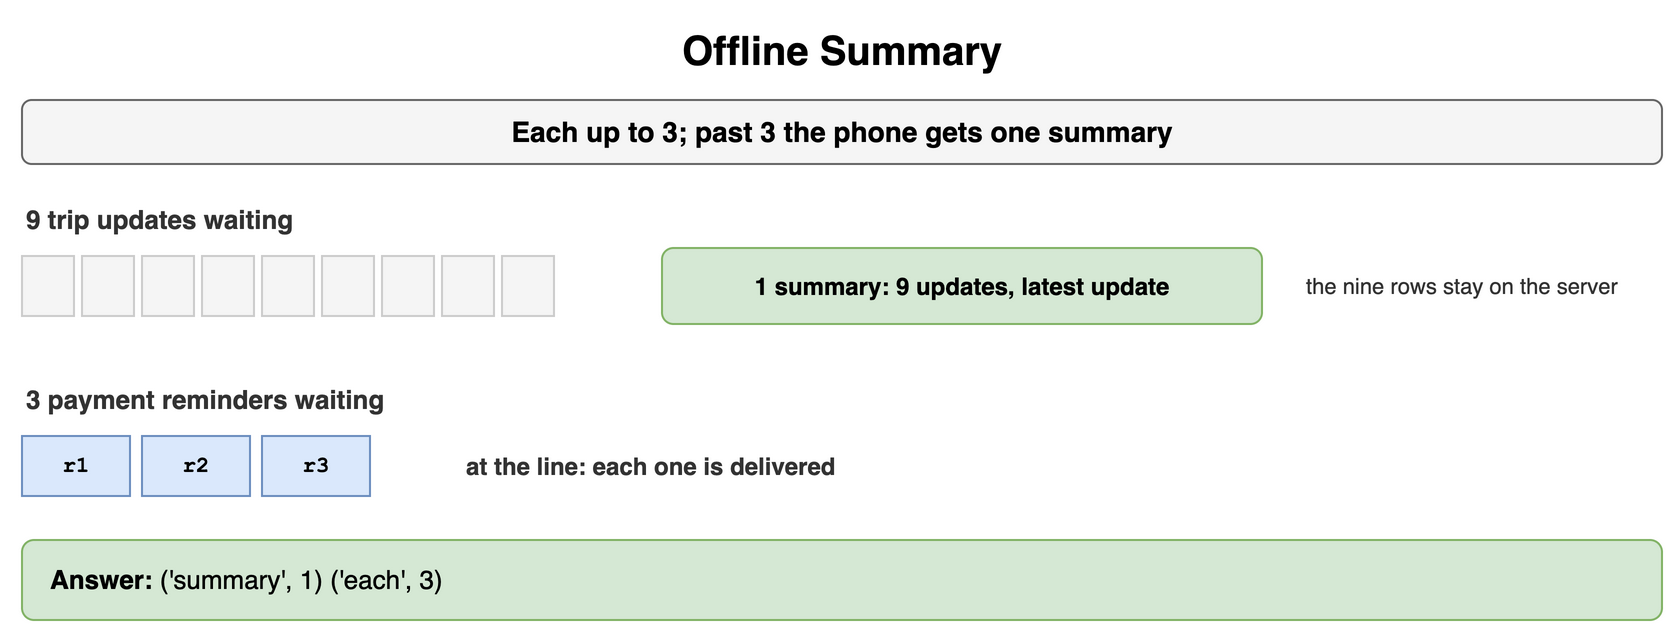

The diagram above was exported from draw.io. Its source (the exported page's mxGraphModel, read from the mxfile embedded in the PNG):
<mxGraphModel dx="900" dy="324" grid="1" gridSize="10" guides="1" tooltips="1" connect="1" arrows="1" fold="1" page="1" pageScale="1" pageWidth="900" pageHeight="324" math="0" shadow="0">
  <root>
    <mxCell id="0" />
    <mxCell id="1" parent="0" />
    <mxCell id="h1" value="Offline Summary" style="text;html=1;align=center;verticalAlign=middle;whiteSpace=wrap;fontSize=20;fontStyle=1;" vertex="1" parent="1">
      <mxGeometry x="40" y="10" width="820" height="30" as="geometry" />
    </mxCell>
    <mxCell id="h2" value="Each up to 3; past 3 the phone gets one summary" style="rounded=1;whiteSpace=wrap;html=1;fillColor=#f5f5f5;strokeColor=#666666;fontStyle=1;fontSize=14;" vertex="1" parent="1">
      <mxGeometry x="40" y="50" width="820" height="32" as="geometry" />
    </mxCell>
    <mxCell id="h3" value="9 trip updates waiting" style="text;html=1;whiteSpace=wrap;fontSize=11;align=left;verticalAlign=middle;fontSize=13;fontColor=#333333;fontStyle=1;" vertex="1" parent="1">
      <mxGeometry x="40" y="100" width="400" height="20" as="geometry" />
    </mxCell>
    <mxCell id="h4" value="" style="rounded=0;whiteSpace=wrap;html=1;fontFamily=Courier New;fontStyle=1;fontSize=13;fillColor=#f5f5f5;strokeColor=#cccccc;fontSize=12;fontColor=#aaaaaa;" vertex="1" parent="1">
      <mxGeometry x="40" y="128" width="26" height="30" as="geometry" />
    </mxCell>
    <mxCell id="h5" value="" style="rounded=0;whiteSpace=wrap;html=1;fontFamily=Courier New;fontStyle=1;fontSize=13;fillColor=#f5f5f5;strokeColor=#cccccc;fontSize=12;fontColor=#aaaaaa;" vertex="1" parent="1">
      <mxGeometry x="70" y="128" width="26" height="30" as="geometry" />
    </mxCell>
    <mxCell id="h6" value="" style="rounded=0;whiteSpace=wrap;html=1;fontFamily=Courier New;fontStyle=1;fontSize=13;fillColor=#f5f5f5;strokeColor=#cccccc;fontSize=12;fontColor=#aaaaaa;" vertex="1" parent="1">
      <mxGeometry x="100" y="128" width="26" height="30" as="geometry" />
    </mxCell>
    <mxCell id="h7" value="" style="rounded=0;whiteSpace=wrap;html=1;fontFamily=Courier New;fontStyle=1;fontSize=13;fillColor=#f5f5f5;strokeColor=#cccccc;fontSize=12;fontColor=#aaaaaa;" vertex="1" parent="1">
      <mxGeometry x="130" y="128" width="26" height="30" as="geometry" />
    </mxCell>
    <mxCell id="h8" value="" style="rounded=0;whiteSpace=wrap;html=1;fontFamily=Courier New;fontStyle=1;fontSize=13;fillColor=#f5f5f5;strokeColor=#cccccc;fontSize=12;fontColor=#aaaaaa;" vertex="1" parent="1">
      <mxGeometry x="160" y="128" width="26" height="30" as="geometry" />
    </mxCell>
    <mxCell id="h9" value="" style="rounded=0;whiteSpace=wrap;html=1;fontFamily=Courier New;fontStyle=1;fontSize=13;fillColor=#f5f5f5;strokeColor=#cccccc;fontSize=12;fontColor=#aaaaaa;" vertex="1" parent="1">
      <mxGeometry x="190" y="128" width="26" height="30" as="geometry" />
    </mxCell>
    <mxCell id="h10" value="" style="rounded=0;whiteSpace=wrap;html=1;fontFamily=Courier New;fontStyle=1;fontSize=13;fillColor=#f5f5f5;strokeColor=#cccccc;fontSize=12;fontColor=#aaaaaa;" vertex="1" parent="1">
      <mxGeometry x="220" y="128" width="26" height="30" as="geometry" />
    </mxCell>
    <mxCell id="h11" value="" style="rounded=0;whiteSpace=wrap;html=1;fontFamily=Courier New;fontStyle=1;fontSize=13;fillColor=#f5f5f5;strokeColor=#cccccc;fontSize=12;fontColor=#aaaaaa;" vertex="1" parent="1">
      <mxGeometry x="250" y="128" width="26" height="30" as="geometry" />
    </mxCell>
    <mxCell id="h12" value="" style="rounded=0;whiteSpace=wrap;html=1;fontFamily=Courier New;fontStyle=1;fontSize=13;fillColor=#f5f5f5;strokeColor=#cccccc;fontSize=12;fontColor=#aaaaaa;" vertex="1" parent="1">
      <mxGeometry x="280" y="128" width="26" height="30" as="geometry" />
    </mxCell>
    <mxCell id="h13" value="1 summary: 9 updates, latest update" style="rounded=1;whiteSpace=wrap;html=1;fillColor=#d5e8d4;strokeColor=#82b366;fontSize=12;align=center;fontStyle=1;" vertex="1" parent="1">
      <mxGeometry x="360" y="124" width="300" height="38" as="geometry" />
    </mxCell>
    <mxCell id="h14" value="the nine rows stay on the server" style="text;html=1;whiteSpace=wrap;fontSize=11;align=left;verticalAlign=middle;fontSize=11;fontColor=#333333;" vertex="1" parent="1">
      <mxGeometry x="680" y="124" width="180" height="38" as="geometry" />
    </mxCell>
    <mxCell id="h15" value="3 payment reminders waiting" style="text;html=1;whiteSpace=wrap;fontSize=11;align=left;verticalAlign=middle;fontSize=13;fontColor=#333333;fontStyle=1;" vertex="1" parent="1">
      <mxGeometry x="40" y="190" width="400" height="20" as="geometry" />
    </mxCell>
    <mxCell id="h16" value="r1" style="rounded=0;whiteSpace=wrap;html=1;fontFamily=Courier New;fontStyle=1;fontSize=13;fillColor=#dae8fc;strokeColor=#6c8ebf;fontSize=11;" vertex="1" parent="1">
      <mxGeometry x="40" y="218" width="54" height="30" as="geometry" />
    </mxCell>
    <mxCell id="h17" value="r2" style="rounded=0;whiteSpace=wrap;html=1;fontFamily=Courier New;fontStyle=1;fontSize=13;fillColor=#dae8fc;strokeColor=#6c8ebf;fontSize=11;" vertex="1" parent="1">
      <mxGeometry x="100" y="218" width="54" height="30" as="geometry" />
    </mxCell>
    <mxCell id="h18" value="r3" style="rounded=0;whiteSpace=wrap;html=1;fontFamily=Courier New;fontStyle=1;fontSize=13;fillColor=#dae8fc;strokeColor=#6c8ebf;fontSize=11;" vertex="1" parent="1">
      <mxGeometry x="160" y="218" width="54" height="30" as="geometry" />
    </mxCell>
    <mxCell id="h19" value="at the line: each one is delivered" style="text;html=1;whiteSpace=wrap;fontSize=11;align=left;verticalAlign=middle;fontSize=12;fontColor=#333333;fontStyle=1;" vertex="1" parent="1">
      <mxGeometry x="260" y="218" width="400" height="30" as="geometry" />
    </mxCell>
    <mxCell id="h20" value="&lt;b&gt;Answer:&lt;/b&gt; ('summary', 1) ('each', 3)" style="rounded=1;whiteSpace=wrap;html=1;fillColor=#d5e8d4;strokeColor=#82b366;fontSize=13;align=left;spacingLeft=12;" vertex="1" parent="1">
      <mxGeometry x="40" y="270" width="820" height="40" as="geometry" />
    </mxCell>
  </root>
</mxGraphModel>